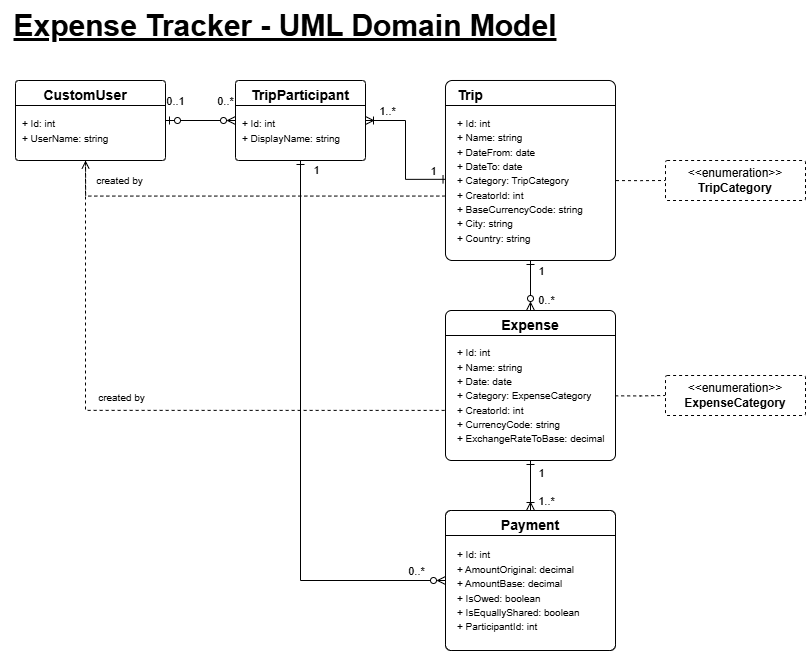

The diagram above was exported from draw.io. Its source (the exported page's mxGraphModel, read from the mxfile embedded in the PNG):
<mxGraphModel dx="1867" dy="1213" grid="1" gridSize="10" guides="1" tooltips="1" connect="1" arrows="1" fold="1" page="1" pageScale="1" pageWidth="850" pageHeight="1100" background="#ffffff" math="0" shadow="0">
  <root>
    <mxCell id="0" />
    <mxCell id="1" parent="0" />
    <mxCell id="hqZT0qNKQrOSPxVdBq_0-66" edge="1" parent="1" source="hqZT0qNKQrOSPxVdBq_0-49" style="edgeStyle=orthogonalEdgeStyle;rounded=0;orthogonalLoop=1;jettySize=auto;html=1;entryX=0.009;entryY=0.549;entryDx=0;entryDy=0;entryPerimeter=0;startArrow=ERoneToMany;startFill=0;endArrow=ERone;endFill=0;" target="hqZT0qNKQrOSPxVdBq_0-47" value="">
      <mxGeometry relative="1" as="geometry" />
    </mxCell>
    <mxCell id="hqZT0qNKQrOSPxVdBq_0-81" connectable="0" parent="hqZT0qNKQrOSPxVdBq_0-66" style="edgeLabel;html=1;align=center;verticalAlign=middle;resizable=0;points=[];" value="1" vertex="1">
      <mxGeometry relative="1" x="0.7908" y="-2" as="geometry">
        <mxPoint y="-11" as="offset" />
      </mxGeometry>
    </mxCell>
    <mxCell id="hqZT0qNKQrOSPxVdBq_0-82" connectable="0" parent="hqZT0qNKQrOSPxVdBq_0-66" style="edgeLabel;html=1;align=center;verticalAlign=middle;resizable=0;points=[];" value="1..*" vertex="1">
      <mxGeometry relative="1" x="-0.9067" y="2" as="geometry">
        <mxPoint x="14" y="-8" as="offset" />
      </mxGeometry>
    </mxCell>
    <mxCell id="hqZT0qNKQrOSPxVdBq_0-49" parent="1" style="rounded=1;whiteSpace=wrap;html=1;arcSize=4;" value="" vertex="1">
      <mxGeometry height="80" width="130" x="250" y="100" as="geometry" />
    </mxCell>
    <mxCell id="hqZT0qNKQrOSPxVdBq_0-48" edge="1" parent="1" source="hqZT0qNKQrOSPxVdBq_0-47" style="edgeStyle=orthogonalEdgeStyle;rounded=0;orthogonalLoop=1;jettySize=auto;html=1;endArrow=ERzeroToMany;endFill=0;startArrow=ERone;startFill=0;" target="hqZT0qNKQrOSPxVdBq_0-35" value="">
      <mxGeometry relative="1" as="geometry" />
    </mxCell>
    <mxCell id="hqZT0qNKQrOSPxVdBq_0-83" connectable="0" parent="hqZT0qNKQrOSPxVdBq_0-48" style="edgeLabel;html=1;align=center;verticalAlign=middle;resizable=0;points=[];" value="1" vertex="1">
      <mxGeometry relative="1" x="-0.8622" y="1" as="geometry">
        <mxPoint x="9" y="7" as="offset" />
      </mxGeometry>
    </mxCell>
    <mxCell id="hqZT0qNKQrOSPxVdBq_0-84" connectable="0" parent="hqZT0qNKQrOSPxVdBq_0-48" style="edgeLabel;html=1;align=center;verticalAlign=middle;resizable=0;points=[];" value="0..*" vertex="1">
      <mxGeometry relative="1" x="0.6711" y="3" as="geometry">
        <mxPoint x="12" y="-2" as="offset" />
      </mxGeometry>
    </mxCell>
    <mxCell id="hqZT0qNKQrOSPxVdBq_0-47" parent="1" style="rounded=1;whiteSpace=wrap;html=1;arcSize=4;" value="" vertex="1">
      <mxGeometry height="180" width="170" x="460" y="100" as="geometry" />
    </mxCell>
    <mxCell id="hqZT0qNKQrOSPxVdBq_0-46" edge="1" parent="1" source="hqZT0qNKQrOSPxVdBq_0-44" style="edgeStyle=orthogonalEdgeStyle;rounded=0;orthogonalLoop=1;jettySize=auto;html=1;startArrow=ERone;startFill=0;endArrow=ERoneToMany;endFill=0;" target="hqZT0qNKQrOSPxVdBq_0-41" value="">
      <mxGeometry relative="1" as="geometry" />
    </mxCell>
    <mxCell id="hqZT0qNKQrOSPxVdBq_0-85" connectable="0" parent="hqZT0qNKQrOSPxVdBq_0-46" style="edgeLabel;html=1;align=center;verticalAlign=middle;resizable=0;points=[];" value="1" vertex="1">
      <mxGeometry relative="1" x="-0.7306" y="1" as="geometry">
        <mxPoint x="9" y="5" as="offset" />
      </mxGeometry>
    </mxCell>
    <mxCell id="hqZT0qNKQrOSPxVdBq_0-86" connectable="0" parent="hqZT0qNKQrOSPxVdBq_0-46" style="edgeLabel;html=1;align=center;verticalAlign=middle;resizable=0;points=[];" value="1..*" vertex="1">
      <mxGeometry relative="1" x="0.6167" y="3" as="geometry">
        <mxPoint x="12" as="offset" />
      </mxGeometry>
    </mxCell>
    <mxCell id="hqZT0qNKQrOSPxVdBq_0-44" parent="1" style="rounded=1;whiteSpace=wrap;html=1;arcSize=4;" value="" vertex="1">
      <mxGeometry height="150" width="170" x="460" y="330" as="geometry" />
    </mxCell>
    <mxCell id="hqZT0qNKQrOSPxVdBq_0-43" parent="1" style="rounded=1;whiteSpace=wrap;html=1;arcSize=4;" value="" vertex="1">
      <mxGeometry height="140" width="170" x="460" y="530" as="geometry" />
    </mxCell>
    <mxCell id="hqZT0qNKQrOSPxVdBq_0-40" parent="1" style="text;html=1;whiteSpace=wrap;strokeColor=none;fillColor=none;align=left;verticalAlign=middle;rounded=0;autosize=1;resizable=0;" value="&lt;font style=&quot;font-size: 10px;&quot;&gt;+ Id: int&lt;/font&gt;&lt;div&gt;&lt;font style=&quot;font-size: 10px;&quot;&gt;+ AmountOriginal: decimal&lt;/font&gt;&lt;/div&gt;&lt;div&gt;&lt;font style=&quot;font-size: 10px;&quot;&gt;+ AmountBase: decimal&lt;/font&gt;&lt;/div&gt;&lt;div&gt;&lt;font style=&quot;font-size: 10px;&quot;&gt;+ IsOwed: boolean&lt;/font&gt;&lt;/div&gt;&lt;div&gt;&lt;font style=&quot;font-size: 10px;&quot;&gt;+ IsEquallyShared: boolean&lt;/font&gt;&lt;/div&gt;&lt;div&gt;&lt;font style=&quot;font-size: 10px;&quot;&gt;+ ParticipantId: int&lt;/font&gt;&lt;/div&gt;" vertex="1">
      <mxGeometry height="100" width="150" x="470" y="560" as="geometry" />
    </mxCell>
    <mxCell id="hqZT0qNKQrOSPxVdBq_0-2" parent="1" style="line;strokeWidth=1;html=1;" value="" vertex="1">
      <mxGeometry height="10" width="170" x="460" y="120" as="geometry" />
    </mxCell>
    <mxCell id="hqZT0qNKQrOSPxVdBq_0-20" parent="1" style="text;html=1;whiteSpace=wrap;strokeColor=none;fillColor=none;align=left;verticalAlign=middle;rounded=0;autosize=1;resizable=0;" value="&lt;font style=&quot;font-size: 10px;&quot;&gt;+ Id: int&lt;/font&gt;&lt;div&gt;&lt;font style=&quot;font-size: 10px;&quot;&gt;+ Name: string&lt;/font&gt;&lt;/div&gt;&lt;div&gt;&lt;font style=&quot;font-size: 10px;&quot;&gt;+ DateFrom: date&lt;/font&gt;&lt;/div&gt;&lt;div&gt;&lt;font style=&quot;font-size: 10px;&quot;&gt;+ DateTo: date&lt;/font&gt;&lt;/div&gt;&lt;div&gt;&lt;font style=&quot;font-size: 10px;&quot;&gt;+ Category: TripCategory&lt;/font&gt;&lt;/div&gt;&lt;div&gt;&lt;font style=&quot;font-size: 10px;&quot;&gt;+ CreatorId: int&lt;/font&gt;&lt;/div&gt;&lt;div&gt;&lt;font style=&quot;font-size: 10px;&quot;&gt;+ BaseCurrencyCode: string&lt;/font&gt;&lt;/div&gt;&lt;div&gt;&lt;font style=&quot;font-size: 10px;&quot;&gt;+ City: string&lt;/font&gt;&lt;/div&gt;&lt;div&gt;&lt;font style=&quot;font-size: 10px;&quot;&gt;+ Country: string&lt;/font&gt;&lt;/div&gt;" vertex="1">
      <mxGeometry height="140" width="150" x="470" y="130" as="geometry" />
    </mxCell>
    <mxCell id="hqZT0qNKQrOSPxVdBq_0-22" parent="1" style="text;html=1;whiteSpace=wrap;strokeColor=none;fillColor=none;align=center;verticalAlign=middle;rounded=0;autosize=1;resizable=0;" value="&lt;font style=&quot;font-size: 14px;&quot;&gt;&lt;b&gt;Trip&lt;/b&gt;&lt;/font&gt;" vertex="1">
      <mxGeometry height="30" width="50" x="460" y="100" as="geometry" />
    </mxCell>
    <mxCell id="hqZT0qNKQrOSPxVdBq_0-26" parent="1" style="line;strokeWidth=1;html=1;" value="" vertex="1">
      <mxGeometry height="10" width="130" x="250" y="120" as="geometry" />
    </mxCell>
    <mxCell id="hqZT0qNKQrOSPxVdBq_0-27" parent="1" style="text;html=1;whiteSpace=wrap;strokeColor=none;fillColor=none;align=left;verticalAlign=middle;rounded=0;autosize=1;resizable=0;" value="&lt;font style=&quot;font-size: 10px;&quot;&gt;+ Id: int&lt;/font&gt;&lt;div&gt;&lt;font style=&quot;font-size: 10px;&quot;&gt;+ DisplayName: string&lt;/font&gt;&lt;/div&gt;" vertex="1">
      <mxGeometry height="40" width="120" x="255" y="130" as="geometry" />
    </mxCell>
    <mxCell id="hqZT0qNKQrOSPxVdBq_0-28" parent="1" style="text;html=1;whiteSpace=wrap;strokeColor=none;fillColor=none;align=center;verticalAlign=middle;rounded=0;autosize=1;resizable=0;" value="&lt;font style=&quot;font-size: 14px;&quot;&gt;&lt;b&gt;TripParticipant&lt;/b&gt;&lt;/font&gt;" vertex="1">
      <mxGeometry height="30" width="120" x="255" y="100" as="geometry" />
    </mxCell>
    <mxCell id="hqZT0qNKQrOSPxVdBq_0-33" parent="1" style="line;strokeWidth=1;html=1;" value="" vertex="1">
      <mxGeometry height="10" width="170" x="460" y="350" as="geometry" />
    </mxCell>
    <mxCell id="hqZT0qNKQrOSPxVdBq_0-34" parent="1" style="text;html=1;whiteSpace=wrap;strokeColor=none;fillColor=none;align=left;verticalAlign=middle;rounded=0;autosize=1;resizable=0;" value="&lt;font style=&quot;font-size: 10px;&quot;&gt;+ Id: int&lt;/font&gt;&lt;div&gt;&lt;font style=&quot;font-size: 10px;&quot;&gt;+ Name: string&lt;/font&gt;&lt;/div&gt;&lt;div&gt;&lt;font style=&quot;font-size: 10px;&quot;&gt;+ Date: date&lt;/font&gt;&lt;/div&gt;&lt;div&gt;&lt;font style=&quot;font-size: 10px;&quot;&gt;+ Category: ExpenseCategory&lt;/font&gt;&lt;/div&gt;&lt;div&gt;&lt;font style=&quot;font-size: 10px;&quot;&gt;+ CreatorId: int&lt;/font&gt;&lt;/div&gt;&lt;div&gt;&lt;font style=&quot;font-size: 10px;&quot;&gt;+ CurrencyCode: string&lt;/font&gt;&lt;/div&gt;&lt;div&gt;&lt;font style=&quot;font-size: 10px;&quot;&gt;+ ExchangeRateToBase: decimal&lt;br&gt;&lt;/font&gt;&lt;/div&gt;" vertex="1">
      <mxGeometry height="110" width="170" x="470" y="360" as="geometry" />
    </mxCell>
    <mxCell id="hqZT0qNKQrOSPxVdBq_0-35" parent="1" style="text;html=1;whiteSpace=wrap;strokeColor=none;fillColor=none;align=center;verticalAlign=middle;rounded=0;autosize=1;resizable=0;" value="&lt;font style=&quot;font-size: 14px;&quot;&gt;&lt;b&gt;Expense&lt;/b&gt;&lt;/font&gt;" vertex="1">
      <mxGeometry height="30" width="80" x="505" y="330" as="geometry" />
    </mxCell>
    <mxCell id="hqZT0qNKQrOSPxVdBq_0-39" parent="1" style="line;strokeWidth=1;html=1;" value="" vertex="1">
      <mxGeometry height="10" width="170" x="460" y="550" as="geometry" />
    </mxCell>
    <mxCell id="hqZT0qNKQrOSPxVdBq_0-41" parent="1" style="text;html=1;whiteSpace=wrap;strokeColor=none;fillColor=none;align=center;verticalAlign=middle;rounded=0;autosize=1;resizable=0;" value="&lt;font style=&quot;font-size: 14px;&quot;&gt;&lt;b&gt;Payment&lt;/b&gt;&lt;/font&gt;" vertex="1">
      <mxGeometry height="30" width="80" x="505" y="530" as="geometry" />
    </mxCell>
    <mxCell id="hqZT0qNKQrOSPxVdBq_0-55" edge="1" parent="1" source="hqZT0qNKQrOSPxVdBq_0-44" style="endArrow=none;dashed=1;html=1;rounded=0;edgeStyle=orthogonalEdgeStyle;entryX=0;entryY=0.5;entryDx=0;entryDy=0;exitX=0.998;exitY=0.569;exitDx=0;exitDy=0;exitPerimeter=0;" target="hqZT0qNKQrOSPxVdBq_0-72" value="">
      <mxGeometry height="50" relative="1" width="50" as="geometry">
        <mxPoint x="680" y="440" as="sourcePoint" />
        <mxPoint x="700" y="405.0000000000001" as="targetPoint" />
      </mxGeometry>
    </mxCell>
    <mxCell id="hqZT0qNKQrOSPxVdBq_0-71" edge="1" parent="1" source="hqZT0qNKQrOSPxVdBq_0-67" style="edgeStyle=orthogonalEdgeStyle;rounded=0;orthogonalLoop=1;jettySize=auto;html=1;entryX=0;entryY=0.5;entryDx=0;entryDy=0;startArrow=ERzeroToOne;startFill=0;endArrow=ERzeroToMany;endFill=0;" target="hqZT0qNKQrOSPxVdBq_0-49" value="">
      <mxGeometry relative="1" as="geometry" />
    </mxCell>
    <mxCell id="hqZT0qNKQrOSPxVdBq_0-88" connectable="0" parent="hqZT0qNKQrOSPxVdBq_0-71" style="edgeLabel;html=1;align=center;verticalAlign=middle;resizable=0;points=[];" value="0..1" vertex="1">
      <mxGeometry relative="1" x="-0.8344" y="1" as="geometry">
        <mxPoint x="4" y="-19" as="offset" />
      </mxGeometry>
    </mxCell>
    <mxCell id="hqZT0qNKQrOSPxVdBq_0-89" connectable="0" parent="hqZT0qNKQrOSPxVdBq_0-71" style="edgeLabel;html=1;align=center;verticalAlign=middle;resizable=0;points=[];" value="0..*" vertex="1">
      <mxGeometry relative="1" x="0.7635" y="4" as="geometry">
        <mxPoint x="-2" y="-16" as="offset" />
      </mxGeometry>
    </mxCell>
    <mxCell id="hqZT0qNKQrOSPxVdBq_0-67" parent="1" style="rounded=1;whiteSpace=wrap;html=1;arcSize=4;" value="" vertex="1">
      <mxGeometry height="80" width="150" x="30" y="100" as="geometry" />
    </mxCell>
    <mxCell id="hqZT0qNKQrOSPxVdBq_0-68" parent="1" style="line;strokeWidth=1;html=1;" value="" vertex="1">
      <mxGeometry height="10" width="150" x="30" y="120" as="geometry" />
    </mxCell>
    <mxCell id="hqZT0qNKQrOSPxVdBq_0-69" parent="1" style="text;html=1;whiteSpace=wrap;strokeColor=none;fillColor=none;align=left;verticalAlign=middle;rounded=0;autosize=1;resizable=0;" value="&lt;font style=&quot;font-size: 10px;&quot;&gt;+ Id: int&lt;/font&gt;&lt;div&gt;&lt;font style=&quot;font-size: 10px;&quot;&gt;+ UserName: string&lt;/font&gt;&lt;/div&gt;" vertex="1">
      <mxGeometry height="40" width="110" x="35" y="130" as="geometry" />
    </mxCell>
    <mxCell id="hqZT0qNKQrOSPxVdBq_0-70" parent="1" style="text;html=1;whiteSpace=wrap;strokeColor=none;fillColor=none;align=center;verticalAlign=middle;rounded=0;autosize=1;resizable=0;" value="&lt;font style=&quot;font-size: 14px;&quot;&gt;&lt;b&gt;CustomUser&lt;/b&gt;&lt;/font&gt;" vertex="1">
      <mxGeometry height="30" width="110" x="45" y="100" as="geometry" />
    </mxCell>
    <mxCell id="hqZT0qNKQrOSPxVdBq_0-72" parent="1" style="rounded=1;whiteSpace=wrap;html=1;arcSize=4;dashed=1;" value="" vertex="1">
      <mxGeometry height="40" width="140" x="680" y="395" as="geometry" />
    </mxCell>
    <mxCell id="hqZT0qNKQrOSPxVdBq_0-75" parent="1" style="text;html=1;whiteSpace=wrap;strokeColor=none;fillColor=none;align=center;verticalAlign=middle;rounded=0;autosize=1;resizable=0;" value="&lt;font&gt;&amp;lt;&amp;lt;enumeration&amp;gt;&amp;gt;&lt;/font&gt;&lt;div&gt;&lt;font&gt;&lt;b style=&quot;&quot;&gt;ExpenseCategory&lt;/b&gt;&lt;/font&gt;&lt;/div&gt;" vertex="1">
      <mxGeometry height="40" width="120" x="690" y="395" as="geometry" />
    </mxCell>
    <mxCell id="hqZT0qNKQrOSPxVdBq_0-78" parent="1" style="rounded=1;whiteSpace=wrap;html=1;arcSize=4;dashed=1;" value="" vertex="1">
      <mxGeometry height="40" width="140" x="680" y="180" as="geometry" />
    </mxCell>
    <mxCell id="hqZT0qNKQrOSPxVdBq_0-79" parent="1" style="text;html=1;whiteSpace=wrap;strokeColor=none;fillColor=none;align=center;verticalAlign=middle;rounded=0;autosize=1;resizable=0;" value="&lt;font&gt;&amp;lt;&amp;lt;enumeration&amp;gt;&amp;gt;&lt;/font&gt;&lt;div&gt;&lt;font&gt;&lt;b style=&quot;&quot;&gt;TripCategory&lt;/b&gt;&lt;/font&gt;&lt;/div&gt;" vertex="1">
      <mxGeometry height="40" width="120" x="690" y="180" as="geometry" />
    </mxCell>
    <mxCell id="hqZT0qNKQrOSPxVdBq_0-90" edge="1" parent="1" source="hqZT0qNKQrOSPxVdBq_0-49" style="endArrow=ERzeroToMany;html=1;rounded=0;edgeStyle=orthogonalEdgeStyle;entryX=0;entryY=0.5;entryDx=0;entryDy=0;exitX=0.5;exitY=1;exitDx=0;exitDy=0;endFill=0;startArrow=ERone;startFill=0;" target="hqZT0qNKQrOSPxVdBq_0-43" value="">
      <mxGeometry height="50" relative="1" width="50" as="geometry">
        <mxPoint x="350" y="470" as="sourcePoint" />
        <mxPoint x="400" y="420" as="targetPoint" />
      </mxGeometry>
    </mxCell>
    <mxCell id="hqZT0qNKQrOSPxVdBq_0-91" connectable="0" parent="hqZT0qNKQrOSPxVdBq_0-90" style="edgeLabel;html=1;align=center;verticalAlign=middle;resizable=0;points=[];" value="0..*" vertex="1">
      <mxGeometry relative="1" x="0.9802" y="2" as="geometry">
        <mxPoint x="-25" y="-8" as="offset" />
      </mxGeometry>
    </mxCell>
    <mxCell id="hqZT0qNKQrOSPxVdBq_0-92" connectable="0" parent="hqZT0qNKQrOSPxVdBq_0-90" style="edgeLabel;html=1;align=center;verticalAlign=middle;resizable=0;points=[];" value="1" vertex="1">
      <mxGeometry relative="1" x="-0.9824" y="1" as="geometry">
        <mxPoint x="14" y="5" as="offset" />
      </mxGeometry>
    </mxCell>
    <mxCell id="hqZT0qNKQrOSPxVdBq_0-94" edge="1" parent="1" source="hqZT0qNKQrOSPxVdBq_0-67" style="endArrow=none;dashed=1;html=1;rounded=0;edgeStyle=orthogonalEdgeStyle;entryX=-0.006;entryY=0.642;entryDx=0;entryDy=0;entryPerimeter=0;startArrow=open;startFill=0;exitX=0.467;exitY=1;exitDx=0;exitDy=0;exitPerimeter=0;" target="hqZT0qNKQrOSPxVdBq_0-47" value="">
      <mxGeometry height="50" relative="1" width="50" as="geometry">
        <Array as="points">
          <mxPoint x="100" y="216" />
        </Array>
        <mxPoint x="100" y="200" as="sourcePoint" />
        <mxPoint x="410" y="220" as="targetPoint" />
      </mxGeometry>
    </mxCell>
    <mxCell id="hqZT0qNKQrOSPxVdBq_0-96" connectable="0" parent="hqZT0qNKQrOSPxVdBq_0-94" style="edgeLabel;html=1;align=center;verticalAlign=middle;resizable=0;points=[];fontSize=10;" value="created by" vertex="1">
      <mxGeometry relative="1" x="-0.6498" y="-1" as="geometry">
        <mxPoint y="-17" as="offset" />
      </mxGeometry>
    </mxCell>
    <mxCell id="hqZT0qNKQrOSPxVdBq_0-95" edge="1" parent="1" style="endArrow=none;dashed=1;html=1;rounded=0;edgeStyle=orthogonalEdgeStyle;entryX=0.012;entryY=0.666;entryDx=0;entryDy=0;entryPerimeter=0;" target="hqZT0qNKQrOSPxVdBq_0-44" value="">
      <mxGeometry height="50" relative="1" width="50" as="geometry">
        <Array as="points">
          <mxPoint x="100" y="180" />
          <mxPoint x="100" y="430" />
        </Array>
        <mxPoint x="100" y="180" as="sourcePoint" />
        <mxPoint x="440" y="400" as="targetPoint" />
      </mxGeometry>
    </mxCell>
    <mxCell id="hqZT0qNKQrOSPxVdBq_0-97" connectable="0" parent="1" style="edgeLabel;html=1;align=center;verticalAlign=middle;resizable=0;points=[];fontSize=10;" value="created by" vertex="1">
      <mxGeometry x="130" y="415" as="geometry">
        <mxPoint x="5" y="1" as="offset" />
      </mxGeometry>
    </mxCell>
    <mxCell id="hqZT0qNKQrOSPxVdBq_0-98" edge="1" parent="1" source="hqZT0qNKQrOSPxVdBq_0-47" style="endArrow=none;dashed=1;html=1;rounded=0;edgeStyle=orthogonalEdgeStyle;entryX=0;entryY=0.5;entryDx=0;entryDy=0;exitX=1.003;exitY=0.556;exitDx=0;exitDy=0;exitPerimeter=0;" target="hqZT0qNKQrOSPxVdBq_0-78" value="">
      <mxGeometry height="50" relative="1" width="50" as="geometry">
        <mxPoint x="520" y="210" as="sourcePoint" />
        <mxPoint x="570" y="160" as="targetPoint" />
      </mxGeometry>
    </mxCell>
    <mxCell id="hqZT0qNKQrOSPxVdBq_0-99" parent="1" style="text;html=1;whiteSpace=wrap;strokeColor=none;fillColor=none;align=center;verticalAlign=middle;rounded=0;autosize=1;resizable=0;" value="&lt;font style=&quot;font-size: 30px;&quot;&gt;&lt;b&gt;&lt;u&gt;Expense Tracker - UML Domain Model&lt;/u&gt;&lt;/b&gt;&lt;/font&gt;" vertex="1">
      <mxGeometry height="50" width="570" x="15" y="20" as="geometry" />
    </mxCell>
  </root>
</mxGraphModel>